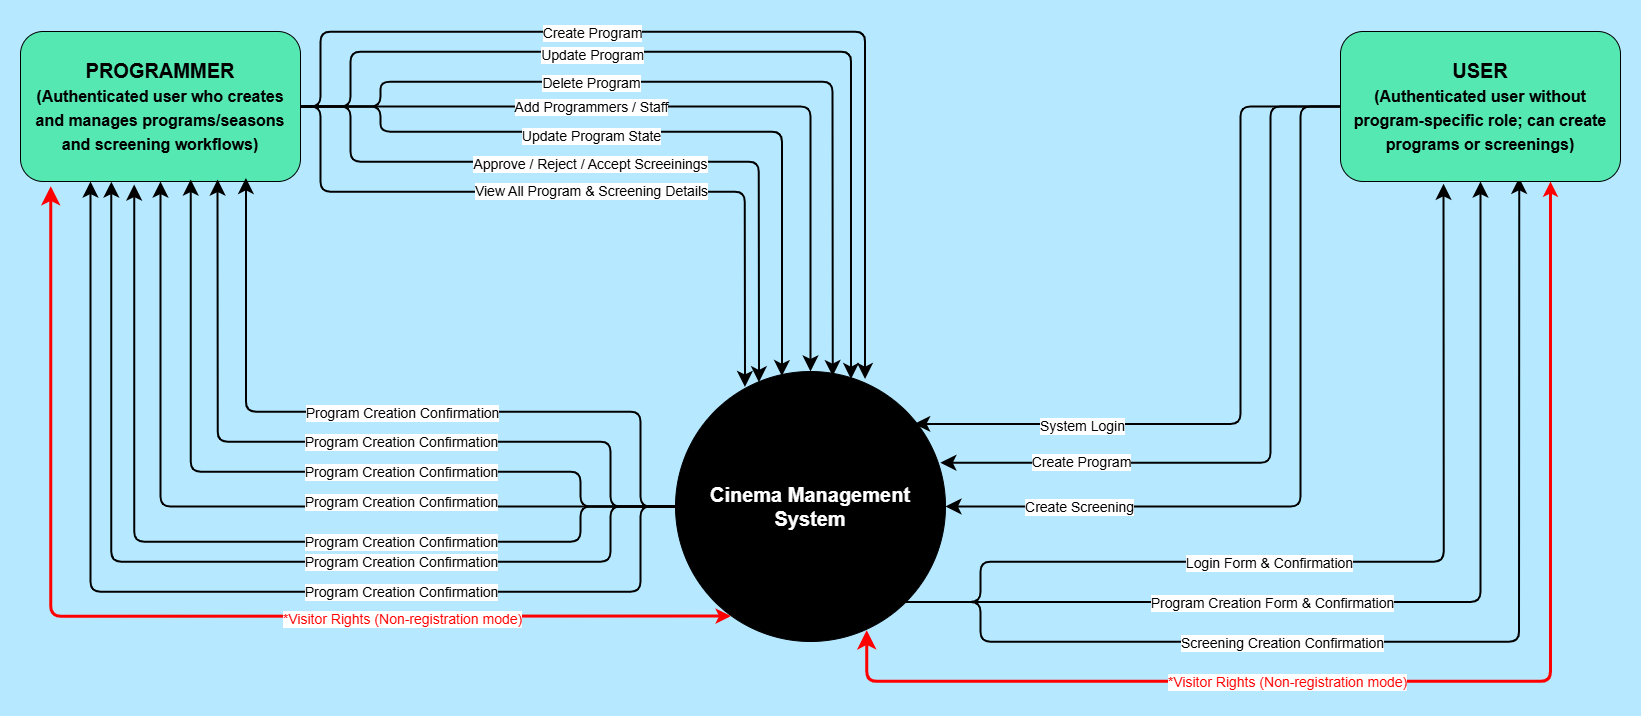

The diagram above was exported from draw.io. Its source (the exported page's mxGraphModel, read from the mxfile embedded in the PNG):
<mxGraphModel dx="1326" dy="2377" grid="1" gridSize="10" guides="1" tooltips="1" connect="1" arrows="1" fold="1" page="1" pageScale="1" pageWidth="1700" pageHeight="1100" background="#B6E9FF" math="0" shadow="0">
  <root>
    <mxCell id="0" />
    <mxCell id="1" parent="0" />
    <mxCell id="kbUoQWiGdn3tpCMV8SvW-7" style="edgeStyle=orthogonalEdgeStyle;rounded=1;orthogonalLoop=1;jettySize=auto;html=1;exitX=1;exitY=0.5;exitDx=0;exitDy=0;entryX=0.5;entryY=0;entryDx=0;entryDy=0;curved=0;strokeWidth=2;endSize=10;" parent="1" source="kbUoQWiGdn3tpCMV8SvW-4" target="kbUoQWiGdn3tpCMV8SvW-5" edge="1">
      <mxGeometry relative="1" as="geometry" />
    </mxCell>
    <mxCell id="kbUoQWiGdn3tpCMV8SvW-19" value="&lt;font style=&quot;font-size: 14px;&quot;&gt;Add Programmers / Staff&lt;/font&gt;" style="edgeLabel;html=1;align=center;verticalAlign=middle;resizable=0;points=[];" parent="kbUoQWiGdn3tpCMV8SvW-7" vertex="1" connectable="0">
      <mxGeometry x="-0.2976" y="-2" relative="1" as="geometry">
        <mxPoint x="18" y="-2" as="offset" />
      </mxGeometry>
    </mxCell>
    <mxCell id="kbUoQWiGdn3tpCMV8SvW-4" value="PROGRAMMER&lt;div&gt;&lt;font style=&quot;font-size: 16px;&quot;&gt;(Authenticated user who creates and manages programs/seasons and screening workflows)&lt;/font&gt;&lt;/div&gt;" style="rounded=1;whiteSpace=wrap;html=1;fontSize=20;fillColor=#55E8B2;fontStyle=1" parent="1" vertex="1">
      <mxGeometry x="60" y="60" width="280" height="150" as="geometry" />
    </mxCell>
    <mxCell id="kbUoQWiGdn3tpCMV8SvW-24" style="edgeStyle=orthogonalEdgeStyle;rounded=1;orthogonalLoop=1;jettySize=auto;html=1;exitX=0;exitY=0.5;exitDx=0;exitDy=0;entryX=0.704;entryY=0.987;entryDx=0;entryDy=0;entryPerimeter=0;curved=0;endSize=10;strokeWidth=2;" parent="1" source="kbUoQWiGdn3tpCMV8SvW-5" target="kbUoQWiGdn3tpCMV8SvW-4" edge="1">
      <mxGeometry relative="1" as="geometry">
        <mxPoint x="260" y="230" as="targetPoint" />
        <Array as="points">
          <mxPoint x="650" y="535" />
          <mxPoint x="650" y="470" />
          <mxPoint x="257" y="470" />
        </Array>
      </mxGeometry>
    </mxCell>
    <mxCell id="kbUoQWiGdn3tpCMV8SvW-26" style="edgeStyle=orthogonalEdgeStyle;rounded=1;orthogonalLoop=1;jettySize=auto;html=1;exitX=0;exitY=0.5;exitDx=0;exitDy=0;entryX=0.5;entryY=1;entryDx=0;entryDy=0;endSize=10;curved=0;strokeWidth=2;" parent="1" source="kbUoQWiGdn3tpCMV8SvW-5" target="kbUoQWiGdn3tpCMV8SvW-4" edge="1">
      <mxGeometry relative="1" as="geometry" />
    </mxCell>
    <mxCell id="kbUoQWiGdn3tpCMV8SvW-29" style="edgeStyle=orthogonalEdgeStyle;rounded=1;orthogonalLoop=1;jettySize=auto;html=1;exitX=0;exitY=0.5;exitDx=0;exitDy=0;entryX=0.25;entryY=1;entryDx=0;entryDy=0;curved=0;strokeWidth=2;endSize=10;" parent="1" source="kbUoQWiGdn3tpCMV8SvW-5" target="kbUoQWiGdn3tpCMV8SvW-4" edge="1">
      <mxGeometry relative="1" as="geometry">
        <Array as="points">
          <mxPoint x="680" y="535" />
          <mxPoint x="680" y="620" />
          <mxPoint x="130" y="620" />
        </Array>
      </mxGeometry>
    </mxCell>
    <mxCell id="kbUoQWiGdn3tpCMV8SvW-45" style="edgeStyle=orthogonalEdgeStyle;rounded=1;orthogonalLoop=1;jettySize=auto;html=1;entryX=0.5;entryY=1;entryDx=0;entryDy=0;curved=0;endSize=10;strokeWidth=2;exitX=1;exitY=1;exitDx=0;exitDy=0;" parent="1" source="kbUoQWiGdn3tpCMV8SvW-5" target="kbUoQWiGdn3tpCMV8SvW-6" edge="1">
      <mxGeometry relative="1" as="geometry">
        <mxPoint x="960" y="680" as="sourcePoint" />
        <Array as="points">
          <mxPoint x="1520" y="630" />
        </Array>
      </mxGeometry>
    </mxCell>
    <mxCell id="kbUoQWiGdn3tpCMV8SvW-52" value="&lt;font style=&quot;font-size: 14px;&quot;&gt;Program Creation Form &amp;amp; Confirmation&lt;/font&gt;" style="edgeLabel;html=1;align=center;verticalAlign=middle;resizable=0;points=[];" parent="kbUoQWiGdn3tpCMV8SvW-45" vertex="1" connectable="0">
      <mxGeometry x="-0.2815" relative="1" as="geometry">
        <mxPoint x="8" as="offset" />
      </mxGeometry>
    </mxCell>
    <mxCell id="kbUoQWiGdn3tpCMV8SvW-46" style="edgeStyle=orthogonalEdgeStyle;rounded=1;orthogonalLoop=1;jettySize=auto;html=1;entryX=0.638;entryY=0.975;entryDx=0;entryDy=0;strokeWidth=2;endSize=10;curved=0;entryPerimeter=0;exitX=1;exitY=1;exitDx=0;exitDy=0;" parent="1" source="kbUoQWiGdn3tpCMV8SvW-5" target="kbUoQWiGdn3tpCMV8SvW-6" edge="1">
      <mxGeometry relative="1" as="geometry">
        <mxPoint x="1010" y="610" as="sourcePoint" />
        <Array as="points">
          <mxPoint x="1020" y="630" />
          <mxPoint x="1020" y="670" />
          <mxPoint x="1559" y="670" />
        </Array>
      </mxGeometry>
    </mxCell>
    <mxCell id="kbUoQWiGdn3tpCMV8SvW-53" value="&lt;font style=&quot;font-size: 14px;&quot;&gt;Screening Creation Confirmation&lt;/font&gt;" style="edgeLabel;html=1;align=center;verticalAlign=middle;resizable=0;points=[];" parent="kbUoQWiGdn3tpCMV8SvW-46" vertex="1" connectable="0">
      <mxGeometry x="-0.3715" y="-1" relative="1" as="geometry">
        <mxPoint x="63" y="-1" as="offset" />
      </mxGeometry>
    </mxCell>
    <mxCell id="kbUoQWiGdn3tpCMV8SvW-5" value="Cinema Management System" style="ellipse;whiteSpace=wrap;html=1;aspect=fixed;fontStyle=1;fontSize=20;fontColor=#FFFFFF;strokeColor=#000000;fillColor=#000000;" parent="1" vertex="1">
      <mxGeometry x="715" y="400" width="270" height="270" as="geometry" />
    </mxCell>
    <mxCell id="kbUoQWiGdn3tpCMV8SvW-6" value="&lt;b data-index-in-node=&quot;0&quot; data-path-to-node=&quot;4,0,0&quot;&gt;USER&lt;/b&gt;&lt;br&gt;&lt;font style=&quot;font-size: 16px;&quot;&gt;(Authenticated user without program-specific role; can create programs or screenings)&lt;/font&gt;" style="rounded=1;whiteSpace=wrap;html=1;fontSize=20;fillColor=#55E8B2;fontStyle=1" parent="1" vertex="1">
      <mxGeometry x="1380" y="60" width="280" height="150" as="geometry" />
    </mxCell>
    <mxCell id="kbUoQWiGdn3tpCMV8SvW-9" style="edgeStyle=orthogonalEdgeStyle;rounded=1;orthogonalLoop=1;jettySize=auto;html=1;exitX=1;exitY=0.5;exitDx=0;exitDy=0;entryX=0.394;entryY=0.017;entryDx=0;entryDy=0;entryPerimeter=0;curved=0;strokeWidth=2;endSize=10;" parent="1" source="kbUoQWiGdn3tpCMV8SvW-4" target="kbUoQWiGdn3tpCMV8SvW-5" edge="1">
      <mxGeometry relative="1" as="geometry">
        <Array as="points">
          <mxPoint x="420" y="135" />
          <mxPoint x="420" y="160" />
          <mxPoint x="821" y="160" />
        </Array>
      </mxGeometry>
    </mxCell>
    <mxCell id="kbUoQWiGdn3tpCMV8SvW-20" value="&lt;font style=&quot;font-size: 14px;&quot;&gt;Update Program State&lt;/font&gt;" style="edgeLabel;html=1;align=center;verticalAlign=middle;resizable=0;points=[];" parent="kbUoQWiGdn3tpCMV8SvW-9" vertex="1" connectable="0">
      <mxGeometry x="-0.2005" y="-3" relative="1" as="geometry">
        <mxPoint x="15" as="offset" />
      </mxGeometry>
    </mxCell>
    <mxCell id="kbUoQWiGdn3tpCMV8SvW-11" style="edgeStyle=orthogonalEdgeStyle;rounded=1;orthogonalLoop=1;jettySize=auto;html=1;exitX=1;exitY=0.5;exitDx=0;exitDy=0;entryX=0.309;entryY=0.04;entryDx=0;entryDy=0;entryPerimeter=0;curved=0;strokeWidth=2;endSize=10;" parent="1" source="kbUoQWiGdn3tpCMV8SvW-4" target="kbUoQWiGdn3tpCMV8SvW-5" edge="1">
      <mxGeometry relative="1" as="geometry">
        <Array as="points">
          <mxPoint x="390" y="135" />
          <mxPoint x="390" y="190" />
          <mxPoint x="798" y="190" />
        </Array>
      </mxGeometry>
    </mxCell>
    <mxCell id="kbUoQWiGdn3tpCMV8SvW-21" value="Approve / Reject / Accept Screeinings" style="edgeLabel;html=1;align=center;verticalAlign=middle;resizable=0;points=[];fontSize=14;" parent="kbUoQWiGdn3tpCMV8SvW-11" vertex="1" connectable="0">
      <mxGeometry x="-0.1719" y="-1" relative="1" as="geometry">
        <mxPoint x="41" as="offset" />
      </mxGeometry>
    </mxCell>
    <mxCell id="kbUoQWiGdn3tpCMV8SvW-12" style="edgeStyle=orthogonalEdgeStyle;rounded=1;orthogonalLoop=1;jettySize=auto;html=1;exitX=1;exitY=0.5;exitDx=0;exitDy=0;entryX=0.582;entryY=0.017;entryDx=0;entryDy=0;entryPerimeter=0;strokeWidth=2;endSize=10;curved=0;" parent="1" source="kbUoQWiGdn3tpCMV8SvW-4" target="kbUoQWiGdn3tpCMV8SvW-5" edge="1">
      <mxGeometry relative="1" as="geometry">
        <Array as="points">
          <mxPoint x="420" y="135" />
          <mxPoint x="420" y="110" />
          <mxPoint x="872" y="110" />
        </Array>
      </mxGeometry>
    </mxCell>
    <mxCell id="kbUoQWiGdn3tpCMV8SvW-18" value="&lt;font style=&quot;font-size: 14px;&quot;&gt;Delete Program&lt;/font&gt;" style="edgeLabel;html=1;align=center;verticalAlign=middle;resizable=0;points=[];" parent="kbUoQWiGdn3tpCMV8SvW-12" vertex="1" connectable="0">
      <mxGeometry x="-0.2451" relative="1" as="geometry">
        <mxPoint x="-6" as="offset" />
      </mxGeometry>
    </mxCell>
    <mxCell id="kbUoQWiGdn3tpCMV8SvW-13" style="edgeStyle=orthogonalEdgeStyle;rounded=1;orthogonalLoop=1;jettySize=auto;html=1;exitX=1;exitY=0.5;exitDx=0;exitDy=0;entryX=0.65;entryY=0.028;entryDx=0;entryDy=0;entryPerimeter=0;strokeWidth=2;endSize=10;curved=0;" parent="1" source="kbUoQWiGdn3tpCMV8SvW-4" target="kbUoQWiGdn3tpCMV8SvW-5" edge="1">
      <mxGeometry relative="1" as="geometry">
        <Array as="points">
          <mxPoint x="390" y="135" />
          <mxPoint x="390" y="80" />
          <mxPoint x="890" y="80" />
        </Array>
      </mxGeometry>
    </mxCell>
    <mxCell id="kbUoQWiGdn3tpCMV8SvW-17" value="&lt;font style=&quot;font-size: 14px;&quot;&gt;Update Program&lt;/font&gt;" style="edgeLabel;html=1;align=center;verticalAlign=middle;resizable=0;points=[];" parent="kbUoQWiGdn3tpCMV8SvW-13" vertex="1" connectable="0">
      <mxGeometry x="-0.3147" y="-2" relative="1" as="geometry">
        <mxPoint x="25" as="offset" />
      </mxGeometry>
    </mxCell>
    <mxCell id="kbUoQWiGdn3tpCMV8SvW-14" style="edgeStyle=orthogonalEdgeStyle;rounded=1;orthogonalLoop=1;jettySize=auto;html=1;exitX=1;exitY=0.5;exitDx=0;exitDy=0;entryX=0.257;entryY=0.057;entryDx=0;entryDy=0;entryPerimeter=0;strokeWidth=2;endSize=10;curved=0;" parent="1" source="kbUoQWiGdn3tpCMV8SvW-4" target="kbUoQWiGdn3tpCMV8SvW-5" edge="1">
      <mxGeometry relative="1" as="geometry">
        <Array as="points">
          <mxPoint x="360" y="135" />
          <mxPoint x="360" y="220" />
          <mxPoint x="784" y="220" />
        </Array>
      </mxGeometry>
    </mxCell>
    <mxCell id="kbUoQWiGdn3tpCMV8SvW-22" value="&lt;font style=&quot;font-size: 14px;&quot;&gt;View All Program &amp;amp; Screening Details&lt;/font&gt;" style="edgeLabel;html=1;align=center;verticalAlign=middle;resizable=0;points=[];" parent="kbUoQWiGdn3tpCMV8SvW-14" vertex="1" connectable="0">
      <mxGeometry x="-0.0452" y="2" relative="1" as="geometry">
        <mxPoint x="29" as="offset" />
      </mxGeometry>
    </mxCell>
    <mxCell id="kbUoQWiGdn3tpCMV8SvW-15" style="edgeStyle=orthogonalEdgeStyle;rounded=1;orthogonalLoop=1;jettySize=auto;html=1;exitX=1;exitY=0.5;exitDx=0;exitDy=0;entryX=0.702;entryY=0.028;entryDx=0;entryDy=0;entryPerimeter=0;strokeWidth=2;endSize=10;curved=0;" parent="1" source="kbUoQWiGdn3tpCMV8SvW-4" target="kbUoQWiGdn3tpCMV8SvW-5" edge="1">
      <mxGeometry relative="1" as="geometry">
        <Array as="points">
          <mxPoint x="360" y="135" />
          <mxPoint x="360" y="60" />
          <mxPoint x="904" y="60" />
        </Array>
      </mxGeometry>
    </mxCell>
    <mxCell id="kbUoQWiGdn3tpCMV8SvW-16" value="&lt;font style=&quot;font-size: 14px;&quot;&gt;Create Program&lt;/font&gt;" style="edgeLabel;html=1;align=center;verticalAlign=middle;resizable=0;points=[];" parent="kbUoQWiGdn3tpCMV8SvW-15" vertex="1" connectable="0">
      <mxGeometry x="-0.2483" y="-5" relative="1" as="geometry">
        <mxPoint x="-6" y="-5" as="offset" />
      </mxGeometry>
    </mxCell>
    <mxCell id="kbUoQWiGdn3tpCMV8SvW-23" style="edgeStyle=orthogonalEdgeStyle;rounded=1;orthogonalLoop=1;jettySize=auto;html=1;exitX=0;exitY=0.5;exitDx=0;exitDy=0;entryX=0.805;entryY=0.976;entryDx=0;entryDy=0;entryPerimeter=0;curved=0;strokeWidth=2;endSize=10;" parent="1" source="kbUoQWiGdn3tpCMV8SvW-5" target="kbUoQWiGdn3tpCMV8SvW-4" edge="1">
      <mxGeometry relative="1" as="geometry">
        <Array as="points">
          <mxPoint x="680" y="535" />
          <mxPoint x="680" y="440" />
          <mxPoint x="285" y="440" />
        </Array>
      </mxGeometry>
    </mxCell>
    <mxCell id="kbUoQWiGdn3tpCMV8SvW-30" value="&lt;font&gt;Program Creation Confirmation&lt;/font&gt;" style="edgeLabel;html=1;align=center;verticalAlign=middle;resizable=0;points=[];fontSize=14;" parent="kbUoQWiGdn3tpCMV8SvW-23" vertex="1" connectable="0">
      <mxGeometry x="0.1025" y="-5" relative="1" as="geometry">
        <mxPoint x="48" y="5" as="offset" />
      </mxGeometry>
    </mxCell>
    <mxCell id="kbUoQWiGdn3tpCMV8SvW-25" style="edgeStyle=orthogonalEdgeStyle;rounded=1;orthogonalLoop=1;jettySize=auto;html=1;exitX=0;exitY=0.5;exitDx=0;exitDy=0;entryX=0.608;entryY=0.987;entryDx=0;entryDy=0;entryPerimeter=0;curved=0;strokeWidth=2;endSize=10;" parent="1" source="kbUoQWiGdn3tpCMV8SvW-5" target="kbUoQWiGdn3tpCMV8SvW-4" edge="1">
      <mxGeometry relative="1" as="geometry">
        <Array as="points">
          <mxPoint x="620" y="535" />
          <mxPoint x="620" y="500" />
          <mxPoint x="230" y="500" />
        </Array>
      </mxGeometry>
    </mxCell>
    <mxCell id="kbUoQWiGdn3tpCMV8SvW-27" style="edgeStyle=orthogonalEdgeStyle;rounded=1;orthogonalLoop=1;jettySize=auto;html=1;exitX=0;exitY=0.5;exitDx=0;exitDy=0;strokeWidth=2;endSize=10;curved=0;entryX=0.406;entryY=1.02;entryDx=0;entryDy=0;entryPerimeter=0;" parent="1" source="kbUoQWiGdn3tpCMV8SvW-5" target="kbUoQWiGdn3tpCMV8SvW-4" edge="1">
      <mxGeometry relative="1" as="geometry">
        <mxPoint x="170" y="270" as="targetPoint" />
        <Array as="points">
          <mxPoint x="620" y="535" />
          <mxPoint x="620" y="570" />
          <mxPoint x="174" y="570" />
        </Array>
      </mxGeometry>
    </mxCell>
    <mxCell id="kbUoQWiGdn3tpCMV8SvW-28" style="edgeStyle=orthogonalEdgeStyle;rounded=1;orthogonalLoop=1;jettySize=auto;html=1;exitX=0;exitY=0.5;exitDx=0;exitDy=0;curved=0;strokeWidth=2;endSize=10;" parent="1" source="kbUoQWiGdn3tpCMV8SvW-5" edge="1">
      <mxGeometry relative="1" as="geometry">
        <mxPoint x="150" y="210" as="targetPoint" />
        <Array as="points">
          <mxPoint x="650" y="535" />
          <mxPoint x="650" y="590" />
          <mxPoint x="151" y="590" />
          <mxPoint x="151" y="210" />
        </Array>
      </mxGeometry>
    </mxCell>
    <mxCell id="kbUoQWiGdn3tpCMV8SvW-31" value="&lt;font&gt;Program Creation Confirmation&lt;/font&gt;" style="edgeLabel;html=1;align=center;verticalAlign=middle;resizable=0;points=[];fontSize=14;" parent="1" vertex="1" connectable="0">
      <mxGeometry x="439.9966666666665" y="470.0000000000002" as="geometry" />
    </mxCell>
    <mxCell id="kbUoQWiGdn3tpCMV8SvW-32" value="&lt;font&gt;Program Creation Confirmation&lt;/font&gt;" style="edgeLabel;html=1;align=center;verticalAlign=middle;resizable=0;points=[];fontSize=14;" parent="1" vertex="1" connectable="0">
      <mxGeometry x="439.9966666666665" y="500.0000000000002" as="geometry" />
    </mxCell>
    <mxCell id="kbUoQWiGdn3tpCMV8SvW-33" value="&lt;font&gt;Program Creation Confirmation&lt;/font&gt;" style="edgeLabel;html=1;align=center;verticalAlign=middle;resizable=0;points=[];fontSize=14;" parent="1" vertex="1" connectable="0">
      <mxGeometry x="439.9966666666665" y="530.0000000000002" as="geometry" />
    </mxCell>
    <mxCell id="kbUoQWiGdn3tpCMV8SvW-34" value="&lt;font&gt;Program Creation Confirmation&lt;/font&gt;" style="edgeLabel;html=1;align=center;verticalAlign=middle;resizable=0;points=[];fontSize=14;" parent="1" vertex="1" connectable="0">
      <mxGeometry x="439.9966666666665" y="570.0000000000002" as="geometry" />
    </mxCell>
    <mxCell id="kbUoQWiGdn3tpCMV8SvW-35" value="&lt;font&gt;Program Creation Confirmation&lt;/font&gt;" style="edgeLabel;html=1;align=center;verticalAlign=middle;resizable=0;points=[];fontSize=14;" parent="1" vertex="1" connectable="0">
      <mxGeometry x="439.9966666666665" y="590.0000000000002" as="geometry" />
    </mxCell>
    <mxCell id="kbUoQWiGdn3tpCMV8SvW-36" value="&lt;font&gt;Program Creation Confirmation&lt;/font&gt;" style="edgeLabel;html=1;align=center;verticalAlign=middle;resizable=0;points=[];fontSize=14;" parent="1" vertex="1" connectable="0">
      <mxGeometry x="439.9966666666665" y="620.0000000000002" as="geometry" />
    </mxCell>
    <mxCell id="kbUoQWiGdn3tpCMV8SvW-38" style="edgeStyle=orthogonalEdgeStyle;rounded=1;orthogonalLoop=1;jettySize=auto;html=1;entryX=0.108;entryY=1.031;entryDx=0;entryDy=0;entryPerimeter=0;exitX=0.205;exitY=0.906;exitDx=0;exitDy=0;strokeColor=#FF0000;strokeWidth=3;endSize=10;startArrow=classic;startFill=1;targetPerimeterSpacing=10;curved=0;exitPerimeter=0;" parent="1" source="kbUoQWiGdn3tpCMV8SvW-5" target="kbUoQWiGdn3tpCMV8SvW-4" edge="1">
      <mxGeometry relative="1" as="geometry">
        <mxPoint x="720" y="710" as="sourcePoint" />
        <Array as="points">
          <mxPoint x="90" y="645" />
        </Array>
      </mxGeometry>
    </mxCell>
    <mxCell id="kbUoQWiGdn3tpCMV8SvW-39" value="&lt;font style=&quot;font-size: 14px; color: rgb(255, 0, 0);&quot;&gt;*Visitor Rights (Non-registration mode)&lt;/font&gt;" style="edgeLabel;html=1;align=center;verticalAlign=middle;resizable=0;points=[];" parent="kbUoQWiGdn3tpCMV8SvW-38" vertex="1" connectable="0">
      <mxGeometry x="-0.2373" y="2" relative="1" as="geometry">
        <mxPoint x="93" as="offset" />
      </mxGeometry>
    </mxCell>
    <mxCell id="kbUoQWiGdn3tpCMV8SvW-40" style="edgeStyle=orthogonalEdgeStyle;rounded=1;orthogonalLoop=1;jettySize=auto;html=1;exitX=0;exitY=0.5;exitDx=0;exitDy=0;strokeWidth=2;endSize=10;curved=0;entryX=0.884;entryY=0.194;entryDx=0;entryDy=0;entryPerimeter=0;" parent="1" source="kbUoQWiGdn3tpCMV8SvW-6" target="kbUoQWiGdn3tpCMV8SvW-5" edge="1">
      <mxGeometry relative="1" as="geometry">
        <mxPoint x="980" y="390" as="targetPoint" />
        <Array as="points">
          <mxPoint x="1280" y="135" />
          <mxPoint x="1280" y="452" />
        </Array>
      </mxGeometry>
    </mxCell>
    <mxCell id="kbUoQWiGdn3tpCMV8SvW-48" value="&lt;font style=&quot;font-size: 14px;&quot;&gt;System Login&lt;/font&gt;" style="edgeLabel;html=1;align=center;verticalAlign=middle;resizable=0;points=[];" parent="kbUoQWiGdn3tpCMV8SvW-40" vertex="1" connectable="0">
      <mxGeometry x="0.5697" y="1" relative="1" as="geometry">
        <mxPoint x="6" as="offset" />
      </mxGeometry>
    </mxCell>
    <mxCell id="kbUoQWiGdn3tpCMV8SvW-41" style="edgeStyle=orthogonalEdgeStyle;rounded=1;orthogonalLoop=1;jettySize=auto;html=1;exitX=0;exitY=0.5;exitDx=0;exitDy=0;curved=0;strokeWidth=2;endSize=10;entryX=0.981;entryY=0.338;entryDx=0;entryDy=0;entryPerimeter=0;" parent="1" source="kbUoQWiGdn3tpCMV8SvW-6" target="kbUoQWiGdn3tpCMV8SvW-5" edge="1">
      <mxGeometry relative="1" as="geometry">
        <mxPoint x="1367" y="-70" as="sourcePoint" />
        <mxPoint x="971" y="360" as="targetPoint" />
        <Array as="points">
          <mxPoint x="1310" y="135" />
          <mxPoint x="1310" y="491" />
        </Array>
      </mxGeometry>
    </mxCell>
    <mxCell id="kbUoQWiGdn3tpCMV8SvW-49" value="&lt;font style=&quot;font-size: 14px;&quot;&gt;Create Program&lt;/font&gt;" style="edgeLabel;html=1;align=center;verticalAlign=middle;resizable=0;points=[];" parent="kbUoQWiGdn3tpCMV8SvW-41" vertex="1" connectable="0">
      <mxGeometry x="0.7275" y="-2" relative="1" as="geometry">
        <mxPoint x="38" as="offset" />
      </mxGeometry>
    </mxCell>
    <mxCell id="kbUoQWiGdn3tpCMV8SvW-42" style="edgeStyle=orthogonalEdgeStyle;rounded=1;orthogonalLoop=1;jettySize=auto;html=1;exitX=0;exitY=0.5;exitDx=0;exitDy=0;entryX=1;entryY=0.5;entryDx=0;entryDy=0;strokeWidth=2;endSize=10;curved=0;" parent="1" source="kbUoQWiGdn3tpCMV8SvW-6" target="kbUoQWiGdn3tpCMV8SvW-5" edge="1">
      <mxGeometry relative="1" as="geometry">
        <Array as="points">
          <mxPoint x="1340" y="135" />
          <mxPoint x="1340" y="535" />
        </Array>
      </mxGeometry>
    </mxCell>
    <mxCell id="kbUoQWiGdn3tpCMV8SvW-50" value="&lt;font style=&quot;font-size: 14px;&quot;&gt;Create Screening&lt;/font&gt;" style="edgeLabel;html=1;align=center;verticalAlign=middle;resizable=0;points=[];" parent="kbUoQWiGdn3tpCMV8SvW-42" vertex="1" connectable="0">
      <mxGeometry x="0.7072" relative="1" as="geometry">
        <mxPoint x="18" as="offset" />
      </mxGeometry>
    </mxCell>
    <mxCell id="kbUoQWiGdn3tpCMV8SvW-44" style="edgeStyle=orthogonalEdgeStyle;rounded=1;orthogonalLoop=1;jettySize=auto;html=1;entryX=0.368;entryY=1.015;entryDx=0;entryDy=0;strokeWidth=2;endSize=10;curved=0;entryPerimeter=0;exitX=1;exitY=1;exitDx=0;exitDy=0;" parent="1" source="kbUoQWiGdn3tpCMV8SvW-5" target="kbUoQWiGdn3tpCMV8SvW-6" edge="1">
      <mxGeometry relative="1" as="geometry">
        <mxPoint x="984.9994154601836" y="619.9994154601839" as="sourcePoint" />
        <mxPoint x="1520.9" y="199.54000000000002" as="targetPoint" />
        <Array as="points">
          <mxPoint x="1020" y="630" />
          <mxPoint x="1020" y="590" />
          <mxPoint x="1483" y="590" />
        </Array>
      </mxGeometry>
    </mxCell>
    <mxCell id="kbUoQWiGdn3tpCMV8SvW-51" value="&lt;font style=&quot;font-size: 14px;&quot;&gt;Login Form &amp;amp; Confirmation&lt;/font&gt;" style="edgeLabel;html=1;align=center;verticalAlign=middle;resizable=0;points=[];" parent="kbUoQWiGdn3tpCMV8SvW-44" vertex="1" connectable="0">
      <mxGeometry x="-0.3219" y="1" relative="1" as="geometry">
        <mxPoint x="80" y="1" as="offset" />
      </mxGeometry>
    </mxCell>
    <mxCell id="kbUoQWiGdn3tpCMV8SvW-47" style="edgeStyle=orthogonalEdgeStyle;rounded=1;orthogonalLoop=1;jettySize=auto;html=1;exitX=0.75;exitY=1;exitDx=0;exitDy=0;entryX=0.708;entryY=0.958;entryDx=0;entryDy=0;entryPerimeter=0;startArrow=classic;startFill=1;curved=0;endSize=10;targetPerimeterSpacing=10;strokeWidth=3;strokeColor=#FF0000;" parent="1" source="kbUoQWiGdn3tpCMV8SvW-6" target="kbUoQWiGdn3tpCMV8SvW-5" edge="1">
      <mxGeometry relative="1" as="geometry">
        <Array as="points">
          <mxPoint x="1590" y="710" />
          <mxPoint x="906" y="710" />
        </Array>
      </mxGeometry>
    </mxCell>
    <mxCell id="kbUoQWiGdn3tpCMV8SvW-54" value="&lt;font style=&quot;font-size: 14px; color: rgb(255, 0, 0);&quot;&gt;*Visitor Rights (Non-registration mode)&lt;/font&gt;" style="edgeLabel;html=1;align=center;verticalAlign=middle;resizable=0;points=[];" parent="kbUoQWiGdn3tpCMV8SvW-47" vertex="1" connectable="0">
      <mxGeometry x="0.2396" y="4" relative="1" as="geometry">
        <mxPoint x="1" y="-4" as="offset" />
      </mxGeometry>
    </mxCell>
  </root>
</mxGraphModel>